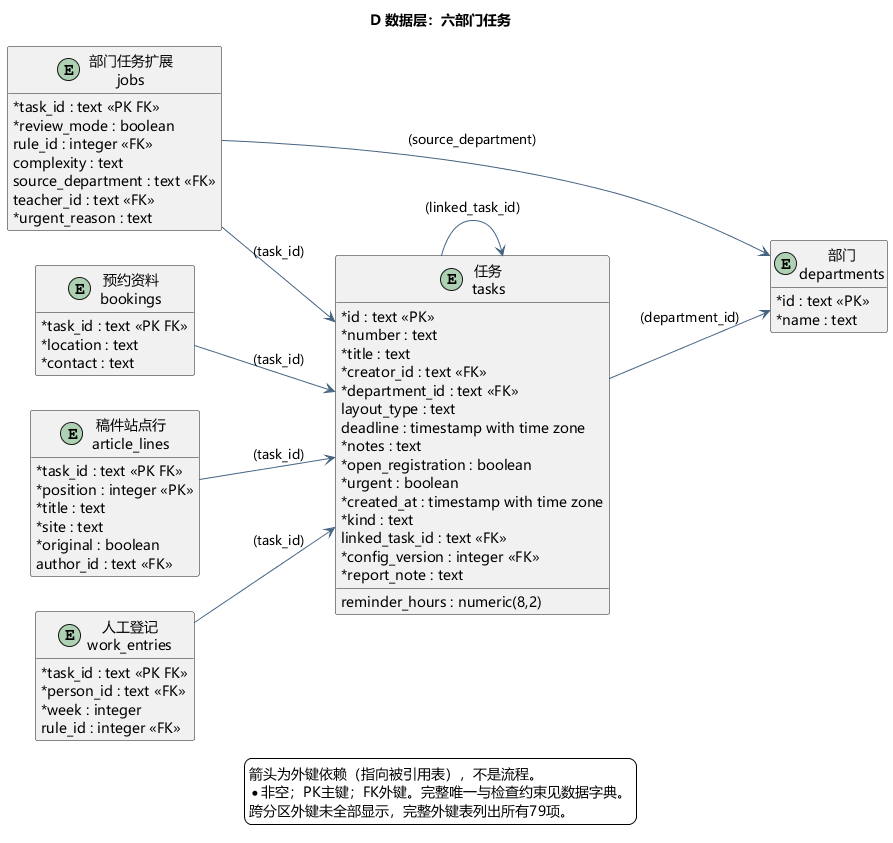

The diagram above was rendered by PlantUML. Its source (embedded in the PNG):
@startuml
skinparam defaultFontName Microsoft YaHei
skinparam shadowing false
skinparam backgroundColor #FFFFFF
skinparam ArrowColor #466482
skinparam classAttributeIconSize 0
hide empty members
title D 数据层：六部门任务
left to right direction
entity "任务\ntasks" as tasks {
  * id : text <<PK>>
  * number : text
  * title : text
  * creator_id : text <<FK>>
  * department_id : text <<FK>>
  layout_type : text
  deadline : timestamp with time zone
  * notes : text
  * open_registration : boolean
  * urgent : boolean
  * created_at : timestamp with time zone
  * kind : text
  linked_task_id : text <<FK>>
  * config_version : integer <<FK>>
  reminder_hours : numeric(8,2)
  * report_note : text
}
entity "部门任务扩展\njobs" as jobs {
  * task_id : text <<PK FK>>
  * review_mode : boolean
  rule_id : integer <<FK>>
  complexity : text
  source_department : text <<FK>>
  teacher_id : text <<FK>>
  * urgent_reason : text
}
entity "预约资料\nbookings" as bookings {
  * task_id : text <<PK FK>>
  * location : text
  * contact : text
}
entity "稿件站点行\narticle_lines" as article_lines {
  * task_id : text <<PK FK>>
  * position : integer <<PK>>
  * title : text
  * site : text
  * original : boolean
  author_id : text <<FK>>
}
entity "人工登记\nwork_entries" as work_entries {
  * task_id : text <<PK FK>>
  * person_id : text <<FK>>
  * week : integer
  rule_id : integer <<FK>>
}
entity "部门\ndepartments" as departments {
  * id : text <<PK>>
  * name : text
}
article_lines --> tasks : (task_id)
bookings --> tasks : (task_id)
jobs --> departments : (source_department)
jobs --> tasks : (task_id)
tasks --> departments : (department_id)
tasks --> tasks : (linked_task_id)
work_entries --> tasks : (task_id)
legend bottom
箭头为外键依赖（指向被引用表），不是流程。
* 非空；PK主键；FK外键。完整唯一与检查约束见数据字典。
跨分区外键未全部显示，完整外键表列出所有79项。
endlegend

@enduml